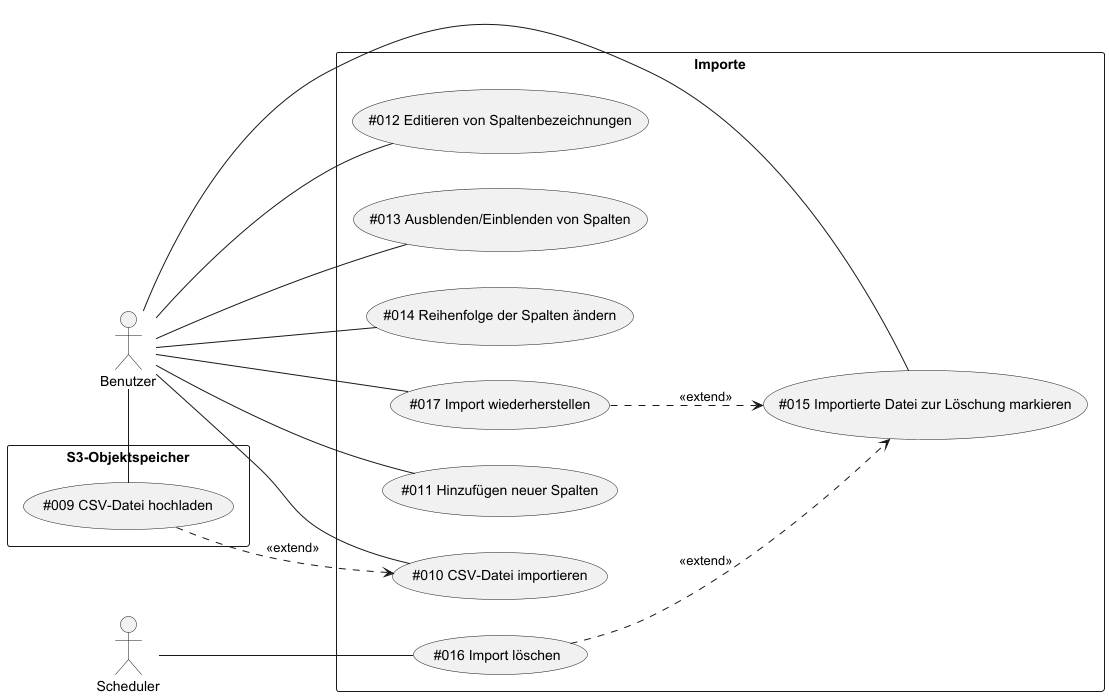

The diagram above was rendered by PlantUML. Its source (embedded in the PNG):
@startuml
left to right direction

actor Benutzer as Actor1
actor Scheduler as Actor2

rectangle "S3-Objektspeicher" {
    (#009 CSV-Datei hochladen) as (UC9)
}

rectangle "Importe" {
    (#012 Editieren von Spaltenbezeichnungen) as (UC12)
    (#015 Importierte Datei zur Löschung markieren) as (UC15)
    (#010 CSV-Datei importieren) as (UC10)
    (#011 Hinzufügen neuer Spalten) as (UC11)
    (#013 Ausblenden/Einblenden von Spalten) as (UC13)
    (#014 Reihenfolge der Spalten ändern) as (UC14)
    (#016 Import löschen) as (UC16)
    (#017 Import wiederherstellen) as (UC17)
}

Actor2 -- (UC16)

Actor1 - (UC9)
Actor1 - (UC10)
Actor1 - (UC11)
Actor1 - (UC12)
Actor1 - (UC13)
Actor1 - (UC14)
Actor1 - (UC15)
Actor1 - (UC17)

(UC9) ..> UC10 : <<extend>>
(UC16) ..> (UC15) : <<extend>>
(UC17) ..> UC15 : <<extend>>

@enduml